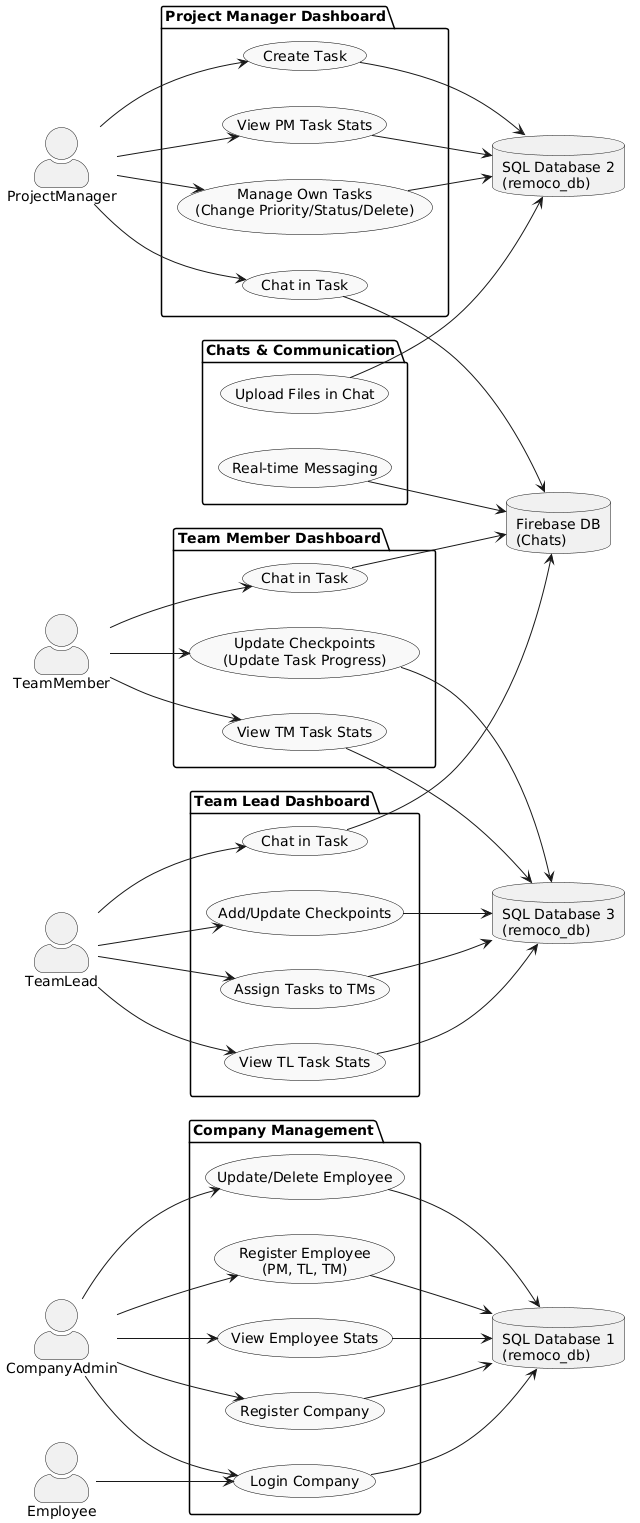

The diagram above was rendered by PlantUML. Its source (embedded in the PNG):
@startuml
left to right direction
skinparam actorStyle awesome
skinparam usecase {
  BackgroundColor #F9F9F9
  BorderColor black
  FontSize 14
}


  CompanyAdmin as CA
  ProjectManager as PM
  TeamLead as TL
  TeamMember as TM
  Employee as Emp


package "Company Management" {
  usecase "Register Company" as UC1
  usecase "Login Company" as UC2
  usecase "View Employee Stats" as UC3
  usecase "Register Employee\n(PM, TL, TM)" as UC4
  usecase "Update/Delete Employee" as UC5
}

package "Project Manager Dashboard" {
  usecase "View PM Task Stats" as UC6
  usecase "Create Task" as UC7
  usecase "Manage Own Tasks\n(Change Priority/Status/Delete)" as UC8
  usecase "Chat in Task" as UC9
}

package "Team Lead Dashboard" {
  usecase "View TL Task Stats" as UC10
  usecase "Assign Tasks to TMs" as UC11
  usecase "Add/Update Checkpoints" as UC12
  usecase "Chat in Task" as UC13
}

package "Team Member Dashboard" {
  usecase "View TM Task Stats" as UC14
  usecase "Update Checkpoints\n(Update Task Progress)" as UC15
  usecase "Chat in Task" as UC16
}

package "Chats & Communication" {
  usecase "Real-time Messaging" as UC17
  usecase "Upload Files in Chat" as UC18
}

' Databases outside packages
database "SQL Database 1\n(remoco_db)" as SQL1
database "SQL Database 2\n(remoco_db)" as SQL2
database "SQL Database 3\n(remoco_db)" as SQL3
database "Firebase DB\n(Chats)" as FirebaseDB

' Actor Use Case Relationships
CA --> UC1
CA --> UC2
CA --> UC3
CA --> UC4
CA --> UC5

PM --> UC6
PM --> UC7
PM --> UC8
PM --> UC9

TL --> UC10
TL --> UC11
TL --> UC12
TL --> UC13

TM --> UC14
TM --> UC15
TM --> UC16

Emp --> UC2

' Use Case Database Relationships
UC1 --> SQL1
UC2 --> SQL1
UC3 --> SQL1
UC4 --> SQL1
UC5 --> SQL1

UC6 --> SQL2
UC7 --> SQL2
UC8 --> SQL2
UC18 --> SQL2

UC10 --> SQL3
UC11 --> SQL3
UC12 --> SQL3
UC14 --> SQL3
UC15 --> SQL3

UC9 --> FirebaseDB
UC13 --> FirebaseDB
UC16 --> FirebaseDB
UC17 --> FirebaseDB
@enduml